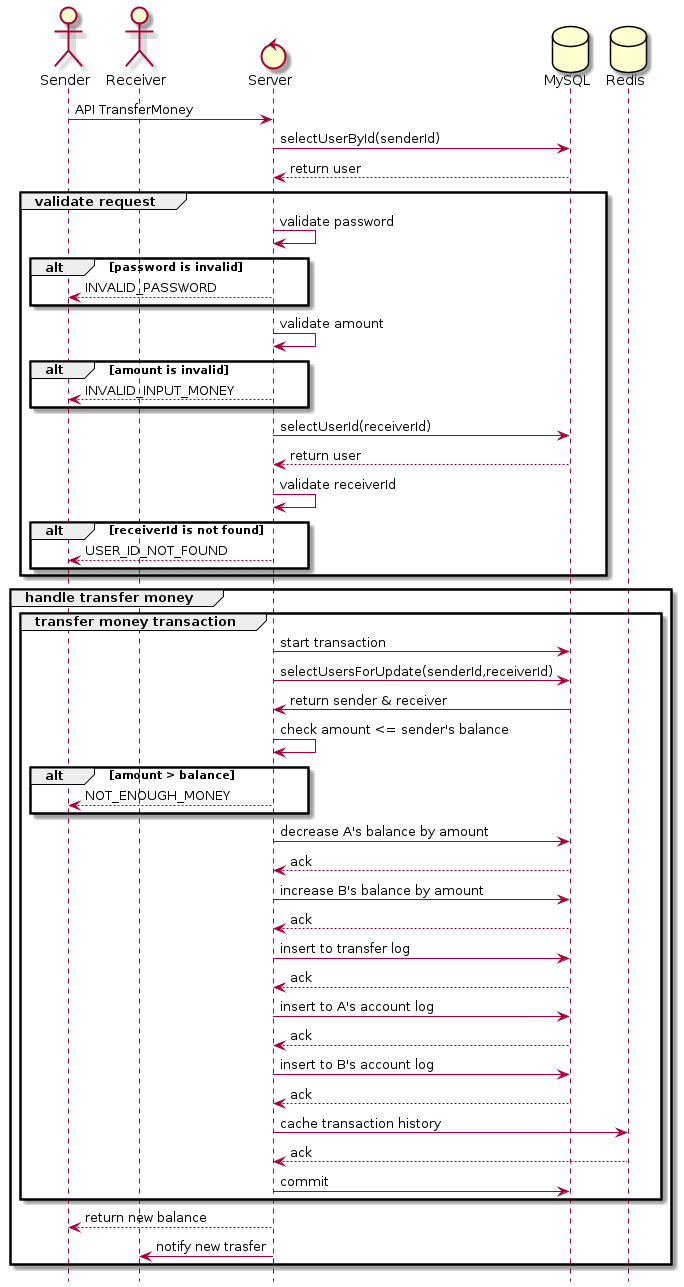

The diagram above was rendered by PlantUML. Its source (embedded in the PNG):
@startuml transfer-money
hide footbox
actor "Sender"
actor "Receiver"
control "Server"
database "MySQL"
database "Redis"
"Sender" -> "Server": API TransferMoney
"Server" -> "MySQL": selectUserById(senderId)
"MySQL" --> "Server": return user

group validate request
"Server" -> "Server": validate password
  alt password is invalid
  "Server" --> "Sender": INVALID_PASSWORD
  end
  "Server" -> "Server": validate amount
  alt amount is invalid
  "Server" --> "Sender": INVALID_INPUT_MONEY
  end
  "Server" -> "MySQL": selectUserId(receiverId)
  "MySQL" --> "Server": return user
  "Server" -> "Server": validate receiverId
  alt receiverId is not found
  "Server" --> "Sender": USER_ID_NOT_FOUND
  end
end

group handle transfer money
  group transfer money transaction
    "Server" -> "MySQL": start transaction
    "Server" -> "MySQL": selectUsersForUpdate(senderId,receiverId)
    "MySQL" -> "Server": return sender & receiver
    "Server" -> "Server" : check amount <= sender's balance
    alt  amount > balance
    "Server" --> "Sender": NOT_ENOUGH_MONEY
    end
    "Server" -> "MySQL" : decrease A's balance by amount
    "MySQL" --> "Server": ack
    "Server" -> "MySQL" : increase B's balance by amount
    "MySQL" --> "Server": ack
    "Server" -> "MySQL" : insert to transfer log
    "MySQL" --> "Server": ack
    "Server" -> "MySQL" : insert to A's account log
    "MySQL" --> "Server": ack
    "Server" -> "MySQL" : insert to B's account log
    "MySQL" --> "Server": ack
    "Server" -> "Redis": cache transaction history
    "Redis" --> "Server": ack
    "Server" -> "MySQL" : commit
    end
    "Server" --> "Sender": return new balance
    "Server" -> "Receiver" : notify new trasfer
end
@enduml